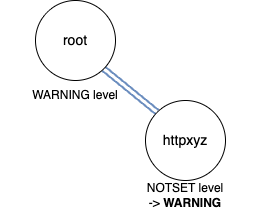

The diagram above was exported from draw.io. Its source (the exported page's mxGraphModel, read from the mxfile embedded in the PNG):
<mxGraphModel dx="135" dy="174" grid="1" gridSize="10" guides="1" tooltips="1" connect="1" arrows="1" fold="1" page="1" pageScale="1" pageWidth="827" pageHeight="1169" math="0" shadow="0">
  <root>
    <mxCell id="0" />
    <mxCell id="1" parent="0" />
    <mxCell id="8" style="edgeStyle=none;shape=link;html=1;exitX=1;exitY=1;exitDx=0;exitDy=0;entryX=0;entryY=0;entryDx=0;entryDy=0;fillColor=#dae8fc;strokeColor=#6c8ebf;strokeWidth=2;gradientColor=#7ea6e0;" parent="1" source="2" target="3" edge="1">
      <mxGeometry relative="1" as="geometry" />
    </mxCell>
    <mxCell id="2" value="&lt;span style=&quot;font-size: 14px;&quot;&gt;root&lt;/span&gt;" style="ellipse;whiteSpace=wrap;html=1;aspect=fixed;" parent="1" vertex="1">
      <mxGeometry x="140" y="70" width="80" height="80" as="geometry" />
    </mxCell>
    <mxCell id="3" value="&lt;font style=&quot;font-size: 14px;&quot;&gt;httpxyz&lt;/font&gt;" style="ellipse;whiteSpace=wrap;html=1;aspect=fixed;" parent="1" vertex="1">
      <mxGeometry x="250" y="170" width="80" height="80" as="geometry" />
    </mxCell>
    <mxCell id="9" value="&lt;span style=&quot;background-color: rgb(255, 255, 255);&quot;&gt;WARNING level&lt;/span&gt;" style="text;html=1;align=center;verticalAlign=middle;whiteSpace=wrap;rounded=0;fillColor=none;" parent="1" vertex="1">
      <mxGeometry x="105" y="150" width="150" height="30" as="geometry" />
    </mxCell>
    <mxCell id="10" value="&lt;span style=&quot;background-color: rgb(255, 255, 255);&quot;&gt;NOTSET level&lt;/span&gt;&lt;div&gt;&lt;span style=&quot;background-color: rgb(255, 255, 255);&quot;&gt;-&amp;gt; &lt;b&gt;WARNING&lt;/b&gt;&lt;/span&gt;&lt;/div&gt;" style="text;html=1;align=center;verticalAlign=middle;whiteSpace=wrap;rounded=0;fillColor=none;" parent="1" vertex="1">
      <mxGeometry x="215" y="250" width="150" height="30" as="geometry" />
    </mxCell>
  </root>
</mxGraphModel>